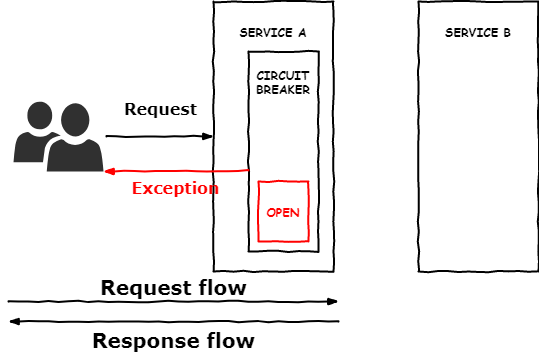

The diagram above was exported from draw.io. Its source (the exported page's mxGraphModel, read from the mxfile embedded in the PNG):
<mxGraphModel dx="728" dy="610" grid="1" gridSize="10" guides="1" tooltips="1" connect="1" arrows="1" fold="1" page="1" pageScale="1" pageWidth="1169" pageHeight="827" math="0" shadow="0">
  <root>
    <mxCell id="0" />
    <mxCell id="1" parent="0" />
    <mxCell id="2" value="SERVICE A&lt;br&gt;&lt;br&gt;&lt;br&gt;&lt;br&gt;&lt;br&gt;&lt;br&gt;&lt;br&gt;&lt;br&gt;&lt;br&gt;&lt;br&gt;&lt;br&gt;&lt;br&gt;&lt;br&gt;&lt;br&gt;&lt;br&gt;&lt;br&gt;" style="html=1;whiteSpace=wrap;comic=1;strokeWidth=2;fontFamily=Comic Sans MS;fontStyle=1;" vertex="1" parent="1">
      <mxGeometry x="225" y="440" width="120" height="270" as="geometry" />
    </mxCell>
    <mxCell id="3" value="CIRCUIT BREAKER&lt;br&gt;&lt;br&gt;&lt;br&gt;&lt;br&gt;&lt;br&gt;&lt;br&gt;&lt;br&gt;&lt;br&gt;&lt;br&gt;&lt;br&gt;&lt;br&gt;" style="html=1;whiteSpace=wrap;comic=1;strokeWidth=2;fontFamily=Comic Sans MS;fontStyle=1;align=center;" vertex="1" parent="1">
      <mxGeometry x="260" y="490" width="70" height="200" as="geometry" />
    </mxCell>
    <mxCell id="4" value="" style="pointerEvents=1;shadow=0;dashed=0;html=1;strokeColor=none;labelPosition=center;verticalLabelPosition=bottom;verticalAlign=top;align=center;fillColor=#303030;shape=mxgraph.mscae.intune.user_group" vertex="1" parent="1">
      <mxGeometry x="25" y="540" width="90" height="70" as="geometry" />
    </mxCell>
    <mxCell id="5" value="SERVICE B&lt;br&gt;&lt;br&gt;&lt;br&gt;&lt;br&gt;&lt;br&gt;&lt;br&gt;&lt;br&gt;&lt;br&gt;&lt;br&gt;&lt;br&gt;&lt;br&gt;&lt;br&gt;&lt;br&gt;&lt;br&gt;&lt;br&gt;&lt;br&gt;" style="html=1;whiteSpace=wrap;comic=1;strokeWidth=2;fontFamily=Comic Sans MS;fontStyle=1;" vertex="1" parent="1">
      <mxGeometry x="430" y="440" width="120" height="270" as="geometry" />
    </mxCell>
    <mxCell id="6" value="&lt;p style=&quot;font-size: 16px;&quot;&gt;Request&lt;/p&gt;" style="rounded=0;comic=1;strokeWidth=2;endArrow=blockThin;html=1;fontFamily=Verdana;fontStyle=1;exitX=1.033;exitY=0.5;exitDx=0;exitDy=0;exitPerimeter=0;entryX=0;entryY=0.5;entryDx=0;entryDy=0;horizontal=1;verticalAlign=bottom;align=center;fontSize=16;labelBackgroundColor=none;" edge="1" source="4" target="2" parent="1">
      <mxGeometry width="50" height="50" relative="1" as="geometry">
        <mxPoint x="135" y="510" as="sourcePoint" />
        <mxPoint x="185" y="460" as="targetPoint" />
      </mxGeometry>
    </mxCell>
    <mxCell id="7" value="OPEN" style="html=1;whiteSpace=wrap;comic=1;strokeWidth=2;fontFamily=Comic Sans MS;fontStyle=1;labelBackgroundColor=none;fillColor=none;strokeColor=#FF0000;fontColor=#FF0000;" vertex="1" parent="1">
      <mxGeometry x="270" y="620" width="50" height="60" as="geometry" />
    </mxCell>
    <mxCell id="8" value="Request flow" style="rounded=0;comic=1;strokeWidth=2;endArrow=blockThin;html=1;fontFamily=Verdana;fontStyle=1;align=center;verticalAlign=bottom;fontSize=20;labelBackgroundColor=none;" edge="1" parent="1">
      <mxGeometry width="50" height="50" relative="1" as="geometry">
        <mxPoint x="20" y="740" as="sourcePoint" />
        <mxPoint x="350" y="740" as="targetPoint" />
      </mxGeometry>
    </mxCell>
    <mxCell id="9" value="Response flow" style="rounded=0;comic=1;strokeWidth=2;endArrow=blockThin;html=1;fontFamily=Verdana;fontStyle=1;align=center;verticalAlign=top;fontSize=20;labelBackgroundColor=none;" edge="1" parent="1">
      <mxGeometry width="50" height="50" relative="1" as="geometry">
        <mxPoint x="350" y="760" as="sourcePoint" />
        <mxPoint x="20" y="760" as="targetPoint" />
      </mxGeometry>
    </mxCell>
    <mxCell id="10" value="Exception" style="rounded=0;comic=1;strokeWidth=2;endArrow=blockThin;html=1;fontFamily=Verdana;fontStyle=1;align=center;exitX=0;exitY=0.595;exitDx=0;exitDy=0;exitPerimeter=0;strokeColor=#FF0000;entryX=1;entryY=1;entryDx=0;entryDy=0;entryPerimeter=0;verticalAlign=top;fontColor=#FF0000;fontSize=16;labelBackgroundColor=none;" edge="1" source="3" target="4" parent="1">
      <mxGeometry width="50" height="50" relative="1" as="geometry">
        <mxPoint x="370" y="560" as="sourcePoint" />
        <mxPoint x="120" y="612" as="targetPoint" />
      </mxGeometry>
    </mxCell>
  </root>
</mxGraphModel>